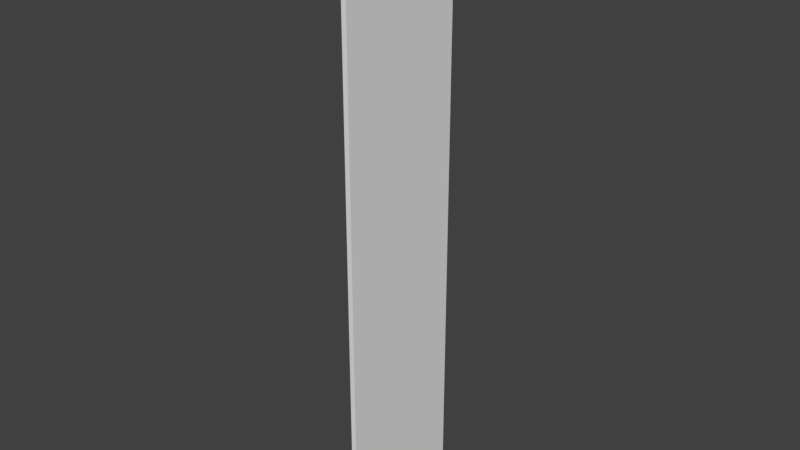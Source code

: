 # Source: telonePropaganda1.blend  (saved by Blender 2.79.0; exported with 4.5.12 LTS)
import bpy
from mathutils import Matrix  # noqa: F401  (used for matrix-valued properties, if any)

bpy.ops.wm.read_factory_settings(use_empty=True)
scene = bpy.context.scene
scene.name = 'Scene'

# ---- collections
col_collection_1 = bpy.data.collections.new('Collection 1'); scene.collection.children.link(col_collection_1)

# ---- materials (node trees are filled in below, after node groups)
mat_material_001 = bpy.data.materials.new('Material.001')
mat_material_001.alpha_threshold = 0.0
mat_material_001.use_transparent_shadow = False
mat_material_001.roughness = 0.5

# ---- material node trees

# ---- world
world_world = bpy.data.worlds.new('World'); scene.world = world_world
world_world.color = (0.05088, 0.05088, 0.05088)
world_world.use_sun_shadow = False
world_world.sun_shadow_jitter_overblur = 0.0
world_world.cycles.sampling_method = 'MANUAL'

# ---- meshes
me_cube_001 = bpy.data.meshes.new('Cube.001')
me_cube_001.from_pydata([(-0.03772, -1.0, -8.845), (-0.03772, -1.0, 0.0), (-0.03772, 1.0, -8.845), (-0.03772, 1.0, 0.0), (0.03772, -1.0, -8.845), (0.03772, -1.0, 0.0), (0.03772, 1.0, -8.845), (0.03772, 1.0, 0.0)], [], [(0, 1, 3, 2), (2, 3, 7, 6), (6, 7, 5, 4), (4, 5, 1, 0), (2, 6, 4, 0), (7, 3, 1, 5)])
_uv = me_cube_001.uv_layers.new(name='UVMap')
_uv.uv.foreach_set('vector', [0.07879, 0.9717, 0.07879, 0.01497, 0.3042, 0.01497, 0.3042, 0.9717, 0.8794, 0.9784, 0.8794, 0.02163, 0.8915, 0.02163, 0.8915, 0.9784, 0.6916, 0.01497, 0.6916, 0.9717, 0.4642, 0.9717, 0.4642, 0.01497, 0.803, 0.9784, 0.803, 0.02163, 0.8152, 0.02163, 0.8152, 0.9784, 0.9558, 0.2812, 0.9679, 0.2812, 0.9679, 0.4976, 0.9558, 0.4976, 0.9679, 0.238, 0.9558, 0.238, 0.9558, 0.02163, 0.9679, 0.02163])
me_cube_001.materials.append(mat_material_001)
me_cube_001.use_remesh_preserve_volume = False
me_cube_001.use_remesh_preserve_attributes = False
me_cube_001.use_mirror_vertex_groups = False
me_cube_001.update()

# ---- objects
ob_cube = bpy.data.objects.new('Cube', me_cube_001)

# ---- transforms, parenting, visibility, modifiers, constraints
ob_cube.location = (0.0, 0.0, 8.954)
ob_cube.lineart.crease_threshold = 0.0

# ---- collection membership
col_collection_1.objects.link(ob_cube)

# ---- scene / render settings (as saved in the file)
scene.frame_start = 1; scene.frame_end = 250; scene.frame_set(0)
scene.render.engine = 'BLENDER_EEVEE_NEXT'
scene.render.resolution_percentage = 50
scene.render.dither_intensity = 0.0
scene.cycles.use_denoising = False
scene.cycles.samples = 128
scene.cycles.sampling_pattern = 'TABULATED_SOBOL'
scene.cycles.use_adaptive_sampling = False
scene.cycles.use_light_tree = False
scene.cycles.blur_glossy = 0.0
scene.cycles.sample_clamp_indirect = 0.0
scene.view_settings.view_transform = 'Standard'
bpy.context.view_layer.update()

# ---- added for rendering (the .blend has no active camera and no usable light): camera, sun
cam_auto = bpy.data.cameras.new('AutoCamera')
cam_auto.lens = 50.0
cam_auto.sensor_width = 36.0
cam_auto.clip_end = 1000.0
ob_auto_camera = bpy.data.objects.new('AutoCamera', cam_auto)
scene.collection.objects.link(ob_auto_camera)
ob_auto_camera.location = (8.39006, -10.0681, 11.2437)
ob_auto_camera.rotation_euler = (1.09748, -7.21219e-08, 0.694738)
scene.camera = ob_auto_camera
light_auto_sun = bpy.data.lights.new('AutoSun', 'SUN')
light_auto_sun.energy = 3.0
light_auto_sun.angle = 0.0523599
ob_auto_sun = bpy.data.objects.new('AutoSun', light_auto_sun)
scene.collection.objects.link(ob_auto_sun)
ob_auto_sun.rotation_euler = (0.872665, 0.174533, 0.523599)
bpy.context.view_layer.update()
